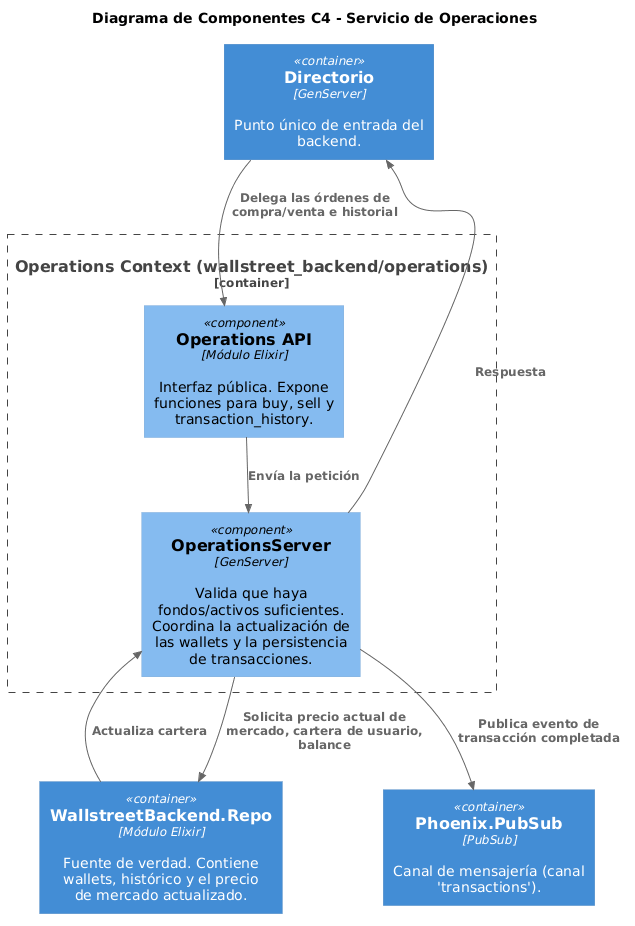

The diagram above was rendered by PlantUML. Its source (embedded in the PNG):
@startuml
!include https://raw.githubusercontent.com/plantuml-stdlib/C4-PlantUML/master/C4_Component.puml

title Diagrama de Componentes C4 - Servicio de Operaciones

Container_Boundary(operations_context, "Operations Context (wallstreet_backend/operations)") {
    Component(operations_api, "Operations API", "Módulo Elixir", "Interfaz pública. Expone funciones para buy, sell y transaction_history.")
    Component(operations_server, "OperationsServer", "GenServer", "Valida que haya fondos/activos suficientes. Coordina la actualización de las wallets y la persistencia de transacciones.")
}

Container(directorio, "Directorio", "GenServer", "Punto único de entrada del backend.")
Container(repo, "WallstreetBackend.Repo", "Módulo Elixir", "Fuente de verdad. Contiene wallets, histórico y el precio de mercado actualizado.")
Container(pubsub, "Phoenix.PubSub", "PubSub", "Canal de mensajería (canal 'transactions').")

' Flujo Cliente -> API -> Server
Rel_Down(directorio, operations_api, "Delega las órdenes de compra/venta e historial")
Rel_Down(operations_api, operations_server, "Envía la petición")

' Server interactuando con el Repo
Rel(operations_server, repo, "Solicita precio actual de mercado, cartera de usuario, balance")

Rel_Left(repo, operations_server, "Actualiza cartera")

' Notificaciones
Rel_Up(operations_server, directorio, "Respuesta")
Rel_Down(operations_server, pubsub, "Publica evento de transacción completada")
@enduml